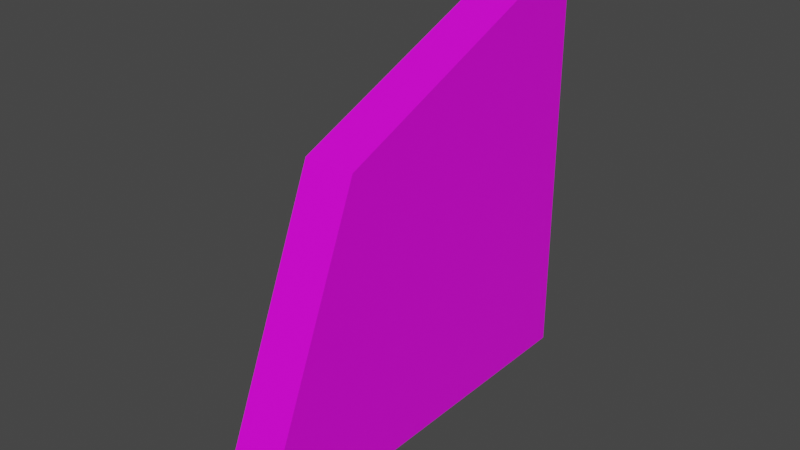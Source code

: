 # Source: target.blend  (saved by Blender 2.80.75; exported with 4.5.12 LTS)
import bpy
from mathutils import Matrix  # noqa: F401  (used for matrix-valued properties, if any)

bpy.ops.wm.read_factory_settings(use_empty=True)
scene = bpy.context.scene
scene.name = 'Scene'

# ---- collections
col_collection = bpy.data.collections.new('Collection'); scene.collection.children.link(col_collection)

# ---- images (referenced by path relative to the original .blend; pixels are not part of the script)
import os
ASSET_DIR = os.environ.get("B2B_ASSET_DIR", "")  # directory of the original .blend (textures are referenced by path, not embedded)
HERE = os.path.dirname(os.path.abspath(__file__))  # packed textures are extracted next to this script under _unpacked/

def load_image(name, relpath, width, height, colorspace="sRGB"):
    """Load a texture the original file referenced (path relative to the .blend, or extracted next to this script)."""
    p = next((c for c in (os.path.join(HERE, relpath), os.path.join(ASSET_DIR, relpath)) if relpath and os.path.exists(c)), "")
    if p:
        img = bpy.data.images.load(p, check_existing=True)
        img.name = name
    else:  # same state as the original file: an image datablock whose file is absent (Cycles renders it pink)
        img = bpy.data.images.new(name, width, height)
        img.source = "FILE"
        img.filepath = "//" + (relpath or name)
    img.colorspace_settings.name = colorspace
    return img
img_targettexture_png = load_image('targetTexture.png', 'targetTexture.png', 1024, 1024, 'sRGB')

# ---- materials (node trees are filled in below, after node groups)
mat_material = bpy.data.materials.new('Material')
mat_material.alpha_threshold = 0.0
mat_material.use_transparent_shadow = False
mat_material.line_color = (0.0, 0.0, 0.0, 1.0)

# ---- material node trees
mat_material.use_nodes = True; mat_material.node_tree.nodes.clear()
_N = mat_material.node_tree.nodes; _L = mat_material.node_tree.links
n0 = _N.new('ShaderNodeOutputMaterial'); n0.name = 'Material Output'; n0.location = (300, 300)
n1 = _N.new('ShaderNodeBsdfPrincipled'); n1.name = 'Principled BSDF'; n1.location = (10, 300)
n1.distribution = 'GGX'
n1.subsurface_method = 'BURLEY'
n1.inputs[2].default_value = 0.4
n1.inputs[3].default_value = 1.45
n1.inputs[27].default_value = (0.0, 0.0, 0.0, 1.0)
n1.inputs[28].default_value = 1.0
n2 = _N.new('ShaderNodeTexImage'); n2.name = 'Image Texture'; n2.location = (-280, 280)
n2.image = img_targettexture_png
_L.new(n1.outputs[0], n0.inputs[0])
_L.new(n2.outputs[0], n1.inputs[0])
n0.is_active_output = True

# ---- world
world_world = bpy.data.worlds.new('World'); scene.world = world_world
world_world.use_nodes = True; world_world.node_tree.nodes.clear()
_N = world_world.node_tree.nodes; _L = world_world.node_tree.links
n0 = _N.new('ShaderNodeOutputWorld'); n0.name = 'World Output'; n0.location = (300, 300)
n1 = _N.new('ShaderNodeBackground'); n1.name = 'Background'; n1.location = (10, 300)
n1.inputs[0].default_value = (0.05088, 0.05088, 0.05088, 1.0)
_L.new(n1.outputs[0], n0.inputs[0])
n0.is_active_output = True
world_world.color = (0.05088, 0.05088, 0.05088)
world_world.use_sun_shadow = False
world_world.sun_shadow_jitter_overblur = 0.0

# ---- meshes
me_cube = bpy.data.meshes.new('Cube')
me_cube.from_pydata([(0.07213, -0.8536, 0.8536), (-0.07213, -0.8536, 0.8536), (-0.07213, -1.207, 0.0), (0.07213, -1.207, 0.0), (0.0, -0.8536, 0.8536), (0.07213, 0.0, 1.207), (-0.07213, 0.0, 1.207), (0.07213, 0.0, 0.0), (-0.07213, 0.0, 0.0), (0.0, -1.207, 0.0), (0.0, 0.0, 1.207), (0.0, 0.0, 0.0)], [], [(10, 6, 1, 4), (9, 4, 1, 2), (7, 5, 0, 3), (2, 1, 6, 8), (3, 0, 4, 9), (5, 10, 4, 0), (3, 9, 11, 7), (2, 8, 11, 9), (7, 11, 10, 5), (8, 6, 10, 11)])
_uv = me_cube.uv_layers.new(name='UVMap')
_uv.uv.foreach_set('vector', [0.4404, 0.02379, 0.4533, 0.0475, 0.1496, 0.213, 0.1367, 0.1893, 0.02598, 0.5372, 0.1237, 0.2054, 0.1496, 0.213, 0.05188, 0.5448, 0.507, 0.5506, 0.555, 0.9999, 0.2232, 0.9022, 0.05762, 0.5985, 0.05188, 0.5448, 0.1496, 0.213, 0.4533, 0.0475, 0.5012, 0.4969, 7.448e-05, 0.5296, 0.09777, 0.1978, 0.1237, 0.2054, 0.02598, 0.5372, 0.4274, 7.448e-05, 0.4404, 0.02379, 0.1367, 0.1893, 0.1237, 0.1656, 0.05762, 0.5985, 0.05475, 0.5717, 0.5041, 0.5237, 0.507, 0.5506, 0.05188, 0.5448, 0.5012, 0.4969, 0.5041, 0.5237, 0.05475, 0.5717, 0.555, 0.4911, 0.5281, 0.494, 0.4801, 0.04463, 0.507, 0.04176, 0.5012, 0.4969, 0.4533, 0.0475, 0.4801, 0.04463, 0.5281, 0.494])
me_cube.materials.append(mat_material)
me_cube.use_remesh_preserve_volume = False
me_cube.use_remesh_preserve_attributes = False
me_cube.use_mirror_vertex_groups = False
me_cube.update()

# ---- objects
ob_cube = bpy.data.objects.new('Cube', me_cube)

# ---- transforms, parenting, visibility, modifiers, constraints
ob_cube.location = (0.0, 0.0, 0.0)
ob_cube.lock_rotations_4d = False
ob_cube.empty_display_type = 'ARROWS'
ob_cube.lineart.crease_threshold = 0.0

# ---- collection membership
col_collection.objects.link(ob_cube)

# ---- scene / render settings (as saved in the file)
scene.frame_start = 1; scene.frame_end = 250; scene.frame_set(48)
scene.render.engine = 'BLENDER_EEVEE_NEXT'
scene.cycles.use_denoising = False
scene.cycles.samples = 128
scene.cycles.sampling_pattern = 'TABULATED_SOBOL'
scene.cycles.use_adaptive_sampling = False
scene.cycles.use_light_tree = False
scene.view_settings.view_transform = 'Filmic'
bpy.context.view_layer.update()

# ---- added for rendering (the .blend has no active camera and no usable light): camera, sun
cam_auto = bpy.data.cameras.new('AutoCamera')
cam_auto.lens = 50.0
cam_auto.sensor_width = 36.0
cam_auto.clip_end = 1000.0
ob_auto_camera = bpy.data.objects.new('AutoCamera', cam_auto)
scene.collection.objects.link(ob_auto_camera)
ob_auto_camera.location = (1.58509, -2.50566, 1.87162)
ob_auto_camera.rotation_euler = (1.09748, -7.21219e-08, 0.694738)
scene.camera = ob_auto_camera
light_auto_sun = bpy.data.lights.new('AutoSun', 'SUN')
light_auto_sun.energy = 3.0
light_auto_sun.angle = 0.0523599
ob_auto_sun = bpy.data.objects.new('AutoSun', light_auto_sun)
scene.collection.objects.link(ob_auto_sun)
ob_auto_sun.rotation_euler = (0.872665, 0.174533, 0.523599)
bpy.context.view_layer.update()
